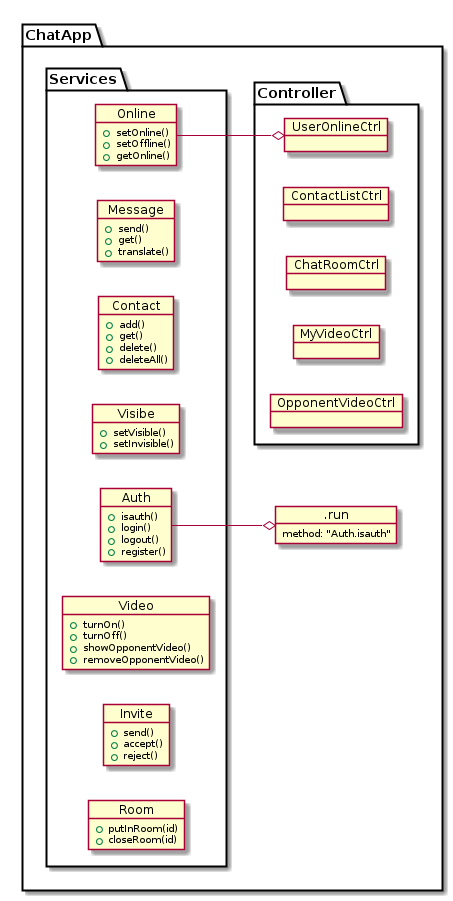

The diagram above was rendered by PlantUML. Its source (embedded in the PNG):
@startuml
    left to right direction
    package "ChatApp" {




        object .run {
          method: "Auth.isauth"
        }




    package "Services" {



        object Auth {
            +isauth()
            +login()
            +logout()
            +register()
        }

        object Message {
            +send()
            +get()
            +translate()
        }

        object Contact {
            +add()
            +get()
            +delete()
            +deleteAll()
        }

        object Visibe {
            +setVisible()
            +setInvisible()
        }

        object Online {
            +setOnline()
            +setOffline()
            +getOnline()
        }

        object Video {
            +turnOn()
            +turnOff()
            +showOpponentVideo()
            +removeOpponentVideo()
        }


        object Invite {
            +send()
            +accept()
            +reject()
        }

        object Room {
            +putInRoom(id)
            +closeRoom(id)
        }

    }

    package "Controller" {

        object UserOnlineCtrl {

        }

        object ContactListCtrl {

        }

        object ChatRoomCtrl {

        }

        object MyVideoCtrl {

        }

        object OpponentVideoCtrl {

        }



    }


}


        Auth --o .run
        Online --o UserOnlineCtrl


@enduml